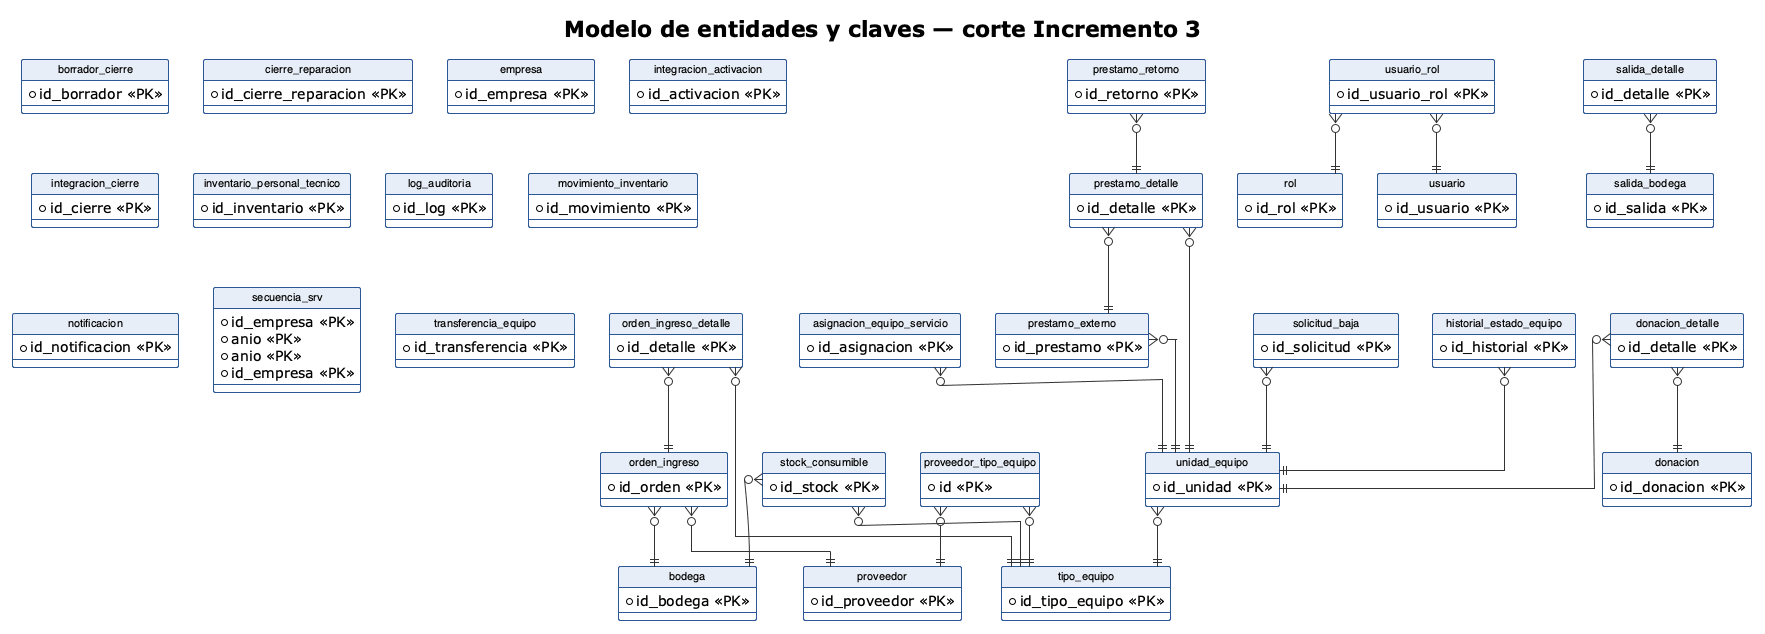

The diagram above was rendered by PlantUML. Its source (embedded in the PNG):
@startuml

!theme plain

hide circle

skinparam linetype ortho

skinparam shadowing false

skinparam roundcorner 4

skinparam classFontSize 11

skinparam classFontName "Helvetica,Arial,sans-serif"

skinparam arrowColor #333333

skinparam packageBackgroundColor transparent

skinparam class {

    BackgroundColor #FFFFFF

    BorderColor #2B5797

    HeaderBackgroundColor #E8EEF7

}

title Modelo de entidades y claves — corte Incremento 3
entity "asignacion_equipo_servicio" as asignacion_equipo_servicio {
  * id_asignacion <<PK>>
}
entity "bodega" as bodega {
  * id_bodega <<PK>>
}
entity "borrador_cierre" as borrador_cierre {
  * id_borrador <<PK>>
}
entity "cierre_reparacion" as cierre_reparacion {
  * id_cierre_reparacion <<PK>>
}
entity "donacion" as donacion {
  * id_donacion <<PK>>
}
entity "donacion_detalle" as donacion_detalle {
  * id_detalle <<PK>>
}
entity "empresa" as empresa {
  * id_empresa <<PK>>
}
entity "historial_estado_equipo" as historial_estado_equipo {
  * id_historial <<PK>>
}
entity "integracion_activacion" as integracion_activacion {
  * id_activacion <<PK>>
}
entity "integracion_cierre" as integracion_cierre {
  * id_cierre <<PK>>
}
entity "inventario_personal_tecnico" as inventario_personal_tecnico {
  * id_inventario <<PK>>
}
entity "log_auditoria" as log_auditoria {
  * id_log <<PK>>
}
entity "movimiento_inventario" as movimiento_inventario {
  * id_movimiento <<PK>>
}
entity "notificacion" as notificacion {
  * id_notificacion <<PK>>
}
entity "orden_ingreso" as orden_ingreso {
  * id_orden <<PK>>
}
entity "orden_ingreso_detalle" as orden_ingreso_detalle {
  * id_detalle <<PK>>
}
entity "prestamo_detalle" as prestamo_detalle {
  * id_detalle <<PK>>
}
entity "prestamo_externo" as prestamo_externo {
  * id_prestamo <<PK>>
}
entity "prestamo_retorno" as prestamo_retorno {
  * id_retorno <<PK>>
}
entity "proveedor" as proveedor {
  * id_proveedor <<PK>>
}
entity "proveedor_tipo_equipo" as proveedor_tipo_equipo {
  * id <<PK>>
}
entity "rol" as rol {
  * id_rol <<PK>>
}
entity "salida_bodega" as salida_bodega {
  * id_salida <<PK>>
}
entity "salida_detalle" as salida_detalle {
  * id_detalle <<PK>>
}
entity "secuencia_srv" as secuencia_srv {
  * id_empresa <<PK>>
  * anio <<PK>>
  * anio <<PK>>
  * id_empresa <<PK>>
}
entity "solicitud_baja" as solicitud_baja {
  * id_solicitud <<PK>>
}
entity "stock_consumible" as stock_consumible {
  * id_stock <<PK>>
}
entity "tipo_equipo" as tipo_equipo {
  * id_tipo_equipo <<PK>>
}
entity "transferencia_equipo" as transferencia_equipo {
  * id_transferencia <<PK>>
}
entity "unidad_equipo" as unidad_equipo {
  * id_unidad <<PK>>
}
entity "usuario" as usuario {
  * id_usuario <<PK>>
}
entity "usuario_rol" as usuario_rol {
  * id_usuario_rol <<PK>>
}
asignacion_equipo_servicio }o--|| unidad_equipo
donacion_detalle }o--|| donacion
donacion_detalle }o--|| unidad_equipo
historial_estado_equipo }o--|| unidad_equipo
orden_ingreso }o--|| bodega
orden_ingreso }o--|| proveedor
orden_ingreso_detalle }o--|| orden_ingreso
orden_ingreso_detalle }o--|| tipo_equipo
prestamo_detalle }o--|| prestamo_externo
prestamo_detalle }o--|| unidad_equipo
prestamo_externo }o--|| unidad_equipo
prestamo_retorno }o--|| prestamo_detalle
proveedor_tipo_equipo }o--|| proveedor
proveedor_tipo_equipo }o--|| tipo_equipo
salida_detalle }o--|| salida_bodega
solicitud_baja }o--|| unidad_equipo
stock_consumible }o--|| bodega
stock_consumible }o--|| tipo_equipo
unidad_equipo }o--|| tipo_equipo
usuario_rol }o--|| rol
usuario_rol }o--|| usuario
@enduml